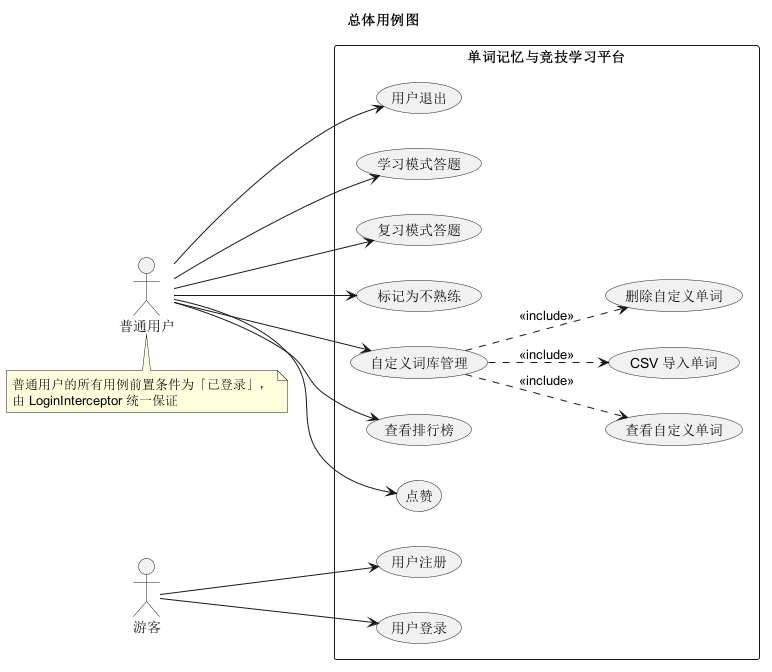

The diagram above was rendered by PlantUML. Its source (embedded in the PNG):
@startuml 总体用例图
title 总体用例图

left to right direction

actor 游客 as guest
actor 普通用户 as user

rectangle "单词记忆与竞技学习平台" {
  usecase "用户注册" as UC1
  usecase "用户登录" as UC2
  usecase "用户退出" as UC3
  usecase "学习模式答题" as UC4
  usecase "复习模式答题" as UC5
  usecase "标记为不熟练" as UC6
  usecase "自定义词库管理" as UC7
  usecase "查看自定义单词" as UC71
  usecase "CSV 导入单词" as UC72
  usecase "删除自定义单词" as UC73
  usecase "查看排行榜" as UC8
  usecase "点赞" as UC9
}

guest --> UC1
guest --> UC2

user --> UC3
user --> UC4
user --> UC5
user --> UC6
user --> UC7
user --> UC8
user --> UC9

UC7 ..> UC71 : <<include>>
UC7 ..> UC72 : <<include>>
UC7 ..> UC73 : <<include>>

note bottom of user
  普通用户的所有用例前置条件为「已登录」，
  由 LoginInterceptor 统一保证
end note
@enduml